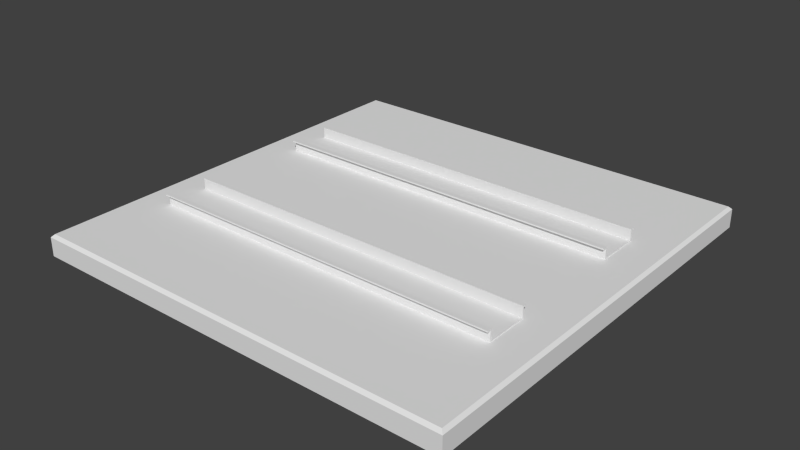 # Source: din_rail_plate.blend  (saved by Blender 2.71.0; exported with 4.5.12 LTS)
import bpy
from mathutils import Matrix  # noqa: F401  (used for matrix-valued properties, if any)

bpy.ops.wm.read_factory_settings(use_empty=True)
scene = bpy.context.scene
scene.name = 'Scene'

# ---- collections
col_collection_1 = bpy.data.collections.new('Collection 1'); scene.collection.children.link(col_collection_1)

# ---- world
world_world = bpy.data.worlds.new('World'); scene.world = world_world
world_world.color = (0.05088, 0.05088, 0.05088)
world_world.use_sun_shadow = False
world_world.sun_shadow_jitter_overblur = 0.0
world_world.cycles.sampling_method = 'MANUAL'
world_world.cycles.sample_map_resolution = 256

# ---- meshes
me_cube_001 = bpy.data.meshes.new('Cube.001')
me_cube_001.from_pydata([(-1.0, -1.0, -1.0), (-1.0, 1.0, -1.0), (1.0, 1.0, -1.0), (1.0, -1.0, -1.0), (-1.0, -1.0, 1.0), (-1.0, 1.0, 1.0), (1.0, 1.0, 1.0), (1.0, -1.0, 1.0), (1.0, 0.9429, 1.0), (-1.0, 0.9429, 1.0), (-1.0, -0.9261, 1.0), (1.0, -0.9261, 1.0), (-1.0, 1.0, 15.96), (1.0, 1.0, 15.96), (1.0, 0.9429, 15.96), (-1.0, 0.9429, 15.96), (-1.0, -1.0, 16.0), (1.0, -1.0, 16.0), (-1.0, -0.9261, 16.0), (1.0, -0.9261, 16.0), (1.0, 1.0, 13.85), (-1.0, 1.0, 13.85), (-1.0, 1.167, 15.96), (1.0, 1.167, 15.96), (1.0, 1.167, 13.85), (-1.0, 1.167, 13.85), (1.0, -1.0, 14.03), (-1.0, -1.0, 14.03), (-1.0, -1.167, 16.0), (1.0, -1.167, 16.0), (1.0, -1.167, 14.03), (-1.0, -1.167, 14.03)], [], [(4, 10, 9, 5, 1, 0), (5, 6, 2, 1), (6, 8, 11, 7, 3, 2), (7, 4, 0, 3), (0, 1, 2, 3), (9, 8, 14, 15), (11, 8, 9, 10), (11, 10, 18, 19), (15, 14, 13, 12), (8, 6, 20, 13, 14), (20, 21, 25, 24), (5, 9, 15, 12, 21), (17, 19, 18, 16), (10, 4, 27, 16, 18), (27, 26, 30, 31), (7, 11, 19, 17, 26), (6, 5, 21, 20), (24, 25, 22, 23), (21, 12, 22, 25), (13, 20, 24, 23), (12, 13, 23, 22), (4, 7, 26, 27), (31, 30, 29, 28), (26, 17, 29, 30), (16, 27, 31, 28), (17, 16, 28, 29)])
me_cube_001.use_remesh_preserve_volume = False
me_cube_001.use_remesh_preserve_attributes = False
me_cube_001.use_mirror_vertex_groups = False
me_cube_001.update()
me_cube = bpy.data.meshes.new('Cube')
me_cube.from_pydata([(-1.0, -1.0, -1.0), (-1.0, 1.0, -1.0), (1.0, 1.0, -1.0), (1.0, -1.0, -1.0), (-1.0, -1.0, 1.0), (-1.0, 1.0, 1.0), (1.0, 1.0, 1.0), (1.0, -1.0, 1.0), (1.0, 0.9429, 1.0), (-1.0, 0.9429, 1.0), (-1.0, -0.9261, 1.0), (1.0, -0.9261, 1.0), (-1.0, 1.0, 15.96), (1.0, 1.0, 15.96), (1.0, 0.9429, 15.96), (-1.0, 0.9429, 15.96), (-1.0, -1.0, 16.0), (1.0, -1.0, 16.0), (-1.0, -0.9261, 16.0), (1.0, -0.9261, 16.0), (1.0, 1.0, 13.85), (-1.0, 1.0, 13.85), (-1.0, 1.167, 15.96), (1.0, 1.167, 15.96), (1.0, 1.167, 13.85), (-1.0, 1.167, 13.85), (1.0, -1.0, 14.03), (-1.0, -1.0, 14.03), (-1.0, -1.167, 16.0), (1.0, -1.167, 16.0), (1.0, -1.167, 14.03), (-1.0, -1.167, 14.03)], [], [(4, 10, 9, 5, 1, 0), (5, 6, 2, 1), (6, 8, 11, 7, 3, 2), (7, 4, 0, 3), (0, 1, 2, 3), (9, 8, 14, 15), (11, 8, 9, 10), (11, 10, 18, 19), (15, 14, 13, 12), (8, 6, 20, 13, 14), (20, 21, 25, 24), (5, 9, 15, 12, 21), (17, 19, 18, 16), (10, 4, 27, 16, 18), (27, 26, 30, 31), (7, 11, 19, 17, 26), (6, 5, 21, 20), (24, 25, 22, 23), (21, 12, 22, 25), (13, 20, 24, 23), (12, 13, 23, 22), (4, 7, 26, 27), (31, 30, 29, 28), (26, 17, 29, 30), (16, 27, 31, 28), (17, 16, 28, 29)])
me_cube.use_remesh_preserve_volume = False
me_cube.use_remesh_preserve_attributes = False
me_cube.use_mirror_vertex_groups = False
me_cube.update()
me_tr_gerplattechallenges = bpy.data.meshes.new('TrägerplatteChallenges')
me_tr_gerplattechallenges.from_pydata([(0.298, -0.002, 0.298), (0.298, -0.015, 0.298), (0.298, -0.002, -0.002), (0.298, -0.015, -0.002), (-0.002, -0.002, -0.002), (-0.002, -0.015, -0.002), (-0.002, -0.002, 0.298), (-0.002, -0.015, 0.298), (0.0, 0.0, 0.0), (0.0, 0.0, 0.296), (0.296, 0.0, 0.0), (0.296, 0.0, 0.296)], [], [(0, 1, 2), (2, 1, 3), (2, 3, 4), (4, 3, 5), (4, 5, 6), (6, 5, 7), (6, 7, 0), (0, 7, 1), (8, 9, 10), (10, 9, 11), (7, 5, 1), (1, 5, 3), (0, 11, 6), (6, 11, 9), (2, 10, 0), (0, 10, 11), (8, 4, 9), (9, 4, 6), (4, 8, 2), (2, 8, 10)])
me_tr_gerplattechallenges.use_remesh_preserve_volume = False
me_tr_gerplattechallenges.use_remesh_preserve_attributes = False
me_tr_gerplattechallenges.use_mirror_vertex_groups = False
me_tr_gerplattechallenges.update()

# ---- objects
ob_cube_001 = bpy.data.objects.new('Cube.001', me_cube_001)
ob_cube = bpy.data.objects.new('Cube', me_cube)
ob_tr_gerplattechallenges = bpy.data.objects.new('TrägerplatteChallenges', me_tr_gerplattechallenges)

# ---- transforms, parenting, visibility, modifiers, constraints
ob_cube_001.location = (0.1466, 0.2, 0.0)
ob_cube_001.scale = (0.125, 0.015, 0.0005)
ob_cube_001.lineart.crease_threshold = 0.0
ob_cube.location = (0.1466, 0.08633, 0.0)
ob_cube.scale = (0.125, 0.015, 0.0005)
ob_cube.lineart.crease_threshold = 0.0
ob_tr_gerplattechallenges.location = (0.0, 0.0, 0.0)
ob_tr_gerplattechallenges.rotation_euler = (1.571, -0.0, 1.571)
ob_tr_gerplattechallenges.lineart.crease_threshold = 0.0

# ---- collection membership
col_collection_1.objects.link(ob_cube_001)
col_collection_1.objects.link(ob_cube)
col_collection_1.objects.link(ob_tr_gerplattechallenges)

# ---- scene / render settings (as saved in the file)
scene.frame_start = 1; scene.frame_end = 250; scene.frame_set(1)
scene.render.engine = 'BLENDER_EEVEE_NEXT'
scene.render.resolution_percentage = 50
scene.render.dither_intensity = 0.0
scene.cycles.use_denoising = False
scene.cycles.samples = 10
scene.cycles.sampling_pattern = 'TABULATED_SOBOL'
scene.cycles.light_sampling_threshold = 0.0
scene.cycles.use_adaptive_sampling = False
scene.cycles.use_light_tree = False
scene.cycles.blur_glossy = 0.0
scene.cycles.volume_bounces = 1
scene.cycles.pixel_filter_type = 'GAUSSIAN'
scene.cycles.sample_clamp_indirect = 0.0
scene.view_settings.view_transform = 'Standard'
bpy.context.view_layer.update()

# ---- added for rendering (the .blend has no active camera and no usable light): camera, sun
cam_auto = bpy.data.cameras.new('AutoCamera')
cam_auto.lens = 50.0
cam_auto.sensor_width = 36.0
cam_auto.clip_end = 1000.0
ob_auto_camera = bpy.data.objects.new('AutoCamera', cam_auto)
scene.collection.objects.link(ob_auto_camera)
ob_auto_camera.location = (0.541116, -0.323739, 0.310993)
ob_auto_camera.rotation_euler = (1.09748, -7.21219e-08, 0.694738)
scene.camera = ob_auto_camera
light_auto_sun = bpy.data.lights.new('AutoSun', 'SUN')
light_auto_sun.energy = 3.0
light_auto_sun.angle = 0.0523599
ob_auto_sun = bpy.data.objects.new('AutoSun', light_auto_sun)
scene.collection.objects.link(ob_auto_sun)
ob_auto_sun.rotation_euler = (0.872665, 0.174533, 0.523599)
bpy.context.view_layer.update()
